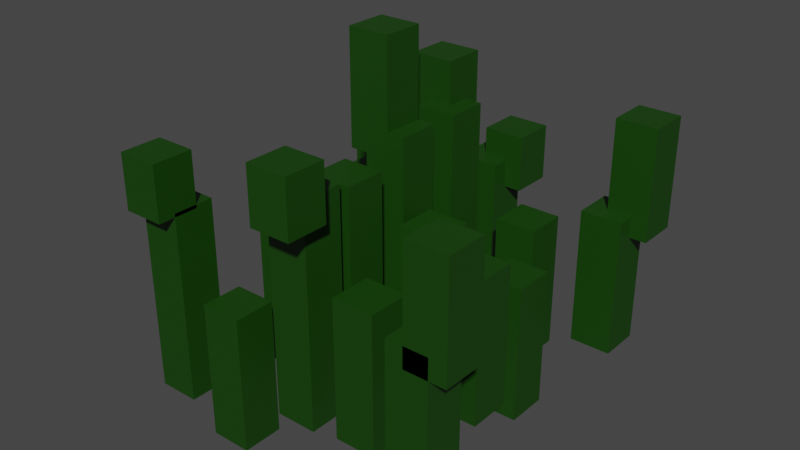 # Source: Herbe.blend  (saved by Blender 2.90.8; exported with 4.5.12 LTS)
import bpy
from mathutils import Matrix  # noqa: F401  (used for matrix-valued properties, if any)

bpy.ops.wm.read_factory_settings(use_empty=True)
scene = bpy.context.scene
scene.name = 'Scene'

# ---- collections
col_collection = bpy.data.collections.new('Collection'); scene.collection.children.link(col_collection)
col_grass = bpy.data.collections.new('Grass'); scene.collection.children.link(col_grass)

# ---- materials (node trees are filled in below, after node groups)
mat_grass = bpy.data.materials.new('Grass')
mat_grass.use_transparent_shadow = False

# ---- material node trees
mat_grass.use_nodes = True; mat_grass.node_tree.nodes.clear()
_N = mat_grass.node_tree.nodes; _L = mat_grass.node_tree.links
n0 = _N.new('ShaderNodeBsdfPrincipled'); n0.name = 'Principled BSDF'; n0.location = (10, 300)
n0.distribution = 'GGX'
n0.subsurface_method = 'BURLEY'
n0.inputs[0].default_value = (0.006995, 0.05448, 0.0006071, 1.0)
n0.inputs[3].default_value = 1.45
n0.inputs[27].default_value = (0.0, 0.0, 0.0, 1.0)
n0.inputs[28].default_value = 1.0
n1 = _N.new('ShaderNodeOutputMaterial'); n1.name = 'Material Output'; n1.location = (300, 300)
_L.new(n0.outputs[0], n1.inputs[0])
n1.is_active_output = True

# ---- world
world_world = bpy.data.worlds.new('World'); scene.world = world_world
world_world.use_nodes = True; world_world.node_tree.nodes.clear()
_N = world_world.node_tree.nodes; _L = world_world.node_tree.links
n0 = _N.new('ShaderNodeOutputWorld'); n0.name = 'World Output'; n0.location = (300, 300)
n1 = _N.new('ShaderNodeBackground'); n1.name = 'Background'; n1.location = (10, 300)
n1.inputs[0].default_value = (0.05088, 0.05088, 0.05088, 1.0)
_L.new(n1.outputs[0], n0.inputs[0])
n0.is_active_output = True
world_world.color = (0.05088, 0.05088, 0.05088)
world_world.use_sun_shadow = False
world_world.sun_shadow_jitter_overblur = 0.0

# ---- meshes
me_cube_001 = bpy.data.meshes.new('Cube.001')
me_cube_001.from_pydata([(-1.0, -1.0, -1.0), (-1.0, -1.0, 1.0), (-1.0, 1.0, -1.0), (-1.0, 1.0, 1.0), (1.0, -1.0, -1.0), (1.0, -1.0, 1.0), (1.0, 1.0, -1.0), (1.0, 1.0, 1.0)], [], [(0, 1, 3, 2), (2, 3, 7, 6), (6, 7, 5, 4), (4, 5, 1, 0), (2, 6, 4, 0), (7, 3, 1, 5)])
_uv = me_cube_001.uv_layers.new(name='UVMap')
_uv.uv.foreach_set('vector', [0.375, 0.0, 0.625, 0.0, 0.625, 0.25, 0.375, 0.25, 0.375, 0.25, 0.625, 0.25, 0.625, 0.5, 0.375, 0.5, 0.375, 0.5, 0.625, 0.5, 0.625, 0.75, 0.375, 0.75, 0.375, 0.75, 0.625, 0.75, 0.625, 1.0, 0.375, 1.0, 0.125, 0.5, 0.375, 0.5, 0.375, 0.75, 0.125, 0.75, 0.625, 0.5, 0.875, 0.5, 0.875, 0.75, 0.625, 0.75])
me_cube_001.materials.append(mat_grass)
me_cube_001.use_remesh_fix_poles = True
me_cube_001.use_remesh_preserve_attributes = False
me_cube_001.use_mirror_vertex_groups = False
me_cube_001.update()
me_cube_002 = bpy.data.meshes.new('Cube.002')
me_cube_002.from_pydata([(-1.0, -1.0, -1.0), (-1.0, -1.0, 1.0), (-1.0, 1.0, -1.0), (-1.0, 1.0, 1.0), (1.0, -1.0, -1.0), (1.0, -1.0, 1.0), (1.0, 1.0, -1.0), (1.0, 1.0, 1.0)], [], [(0, 1, 3, 2), (2, 3, 7, 6), (6, 7, 5, 4), (4, 5, 1, 0), (2, 6, 4, 0), (7, 3, 1, 5)])
_uv = me_cube_002.uv_layers.new(name='UVMap')
_uv.uv.foreach_set('vector', [0.375, 0.0, 0.625, 0.0, 0.625, 0.25, 0.375, 0.25, 0.375, 0.25, 0.625, 0.25, 0.625, 0.5, 0.375, 0.5, 0.375, 0.5, 0.625, 0.5, 0.625, 0.75, 0.375, 0.75, 0.375, 0.75, 0.625, 0.75, 0.625, 1.0, 0.375, 1.0, 0.125, 0.5, 0.375, 0.5, 0.375, 0.75, 0.125, 0.75, 0.625, 0.5, 0.875, 0.5, 0.875, 0.75, 0.625, 0.75])
me_cube_002.materials.append(mat_grass)
me_cube_002.use_remesh_fix_poles = True
me_cube_002.use_remesh_preserve_attributes = False
me_cube_002.use_mirror_vertex_groups = False
me_cube_002.update()
me_cube_003 = bpy.data.meshes.new('Cube.003')
me_cube_003.from_pydata([(-1.0, -1.0, -1.0), (-1.0, -1.0, 1.0), (-1.0, 1.0, -1.0), (-1.0, 1.0, 1.0), (1.0, -1.0, -1.0), (1.0, -1.0, 1.0), (1.0, 1.0, -1.0), (1.0, 1.0, 1.0)], [], [(0, 1, 3, 2), (2, 3, 7, 6), (6, 7, 5, 4), (4, 5, 1, 0), (2, 6, 4, 0), (7, 3, 1, 5)])
_uv = me_cube_003.uv_layers.new(name='UVMap')
_uv.uv.foreach_set('vector', [0.375, 0.0, 0.625, 0.0, 0.625, 0.25, 0.375, 0.25, 0.375, 0.25, 0.625, 0.25, 0.625, 0.5, 0.375, 0.5, 0.375, 0.5, 0.625, 0.5, 0.625, 0.75, 0.375, 0.75, 0.375, 0.75, 0.625, 0.75, 0.625, 1.0, 0.375, 1.0, 0.125, 0.5, 0.375, 0.5, 0.375, 0.75, 0.125, 0.75, 0.625, 0.5, 0.875, 0.5, 0.875, 0.75, 0.625, 0.75])
me_cube_003.materials.append(mat_grass)
me_cube_003.use_remesh_fix_poles = True
me_cube_003.use_remesh_preserve_attributes = False
me_cube_003.use_mirror_vertex_groups = False
me_cube_003.update()
me_cube_004 = bpy.data.meshes.new('Cube.004')
me_cube_004.from_pydata([(-1.0, -1.0, -1.0), (-1.0, -1.0, 1.0), (-1.0, 1.0, -1.0), (-1.0, 1.0, 1.0), (1.0, -1.0, -1.0), (1.0, -1.0, 1.0), (1.0, 1.0, -1.0), (1.0, 1.0, 1.0)], [], [(0, 1, 3, 2), (2, 3, 7, 6), (6, 7, 5, 4), (4, 5, 1, 0), (2, 6, 4, 0), (7, 3, 1, 5)])
_uv = me_cube_004.uv_layers.new(name='UVMap')
_uv.uv.foreach_set('vector', [0.375, 0.0, 0.625, 0.0, 0.625, 0.25, 0.375, 0.25, 0.375, 0.25, 0.625, 0.25, 0.625, 0.5, 0.375, 0.5, 0.375, 0.5, 0.625, 0.5, 0.625, 0.75, 0.375, 0.75, 0.375, 0.75, 0.625, 0.75, 0.625, 1.0, 0.375, 1.0, 0.125, 0.5, 0.375, 0.5, 0.375, 0.75, 0.125, 0.75, 0.625, 0.5, 0.875, 0.5, 0.875, 0.75, 0.625, 0.75])
me_cube_004.materials.append(mat_grass)
me_cube_004.use_remesh_fix_poles = True
me_cube_004.use_remesh_preserve_attributes = False
me_cube_004.use_mirror_vertex_groups = False
me_cube_004.update()
me_cube_005 = bpy.data.meshes.new('Cube.005')
me_cube_005.from_pydata([(-1.0, -1.0, -1.0), (-1.0, -1.0, 1.0), (-1.0, 1.0, -1.0), (-1.0, 1.0, 1.0), (1.0, -1.0, -1.0), (1.0, -1.0, 1.0), (1.0, 1.0, -1.0), (1.0, 1.0, 1.0)], [], [(0, 1, 3, 2), (2, 3, 7, 6), (6, 7, 5, 4), (4, 5, 1, 0), (2, 6, 4, 0), (7, 3, 1, 5)])
_uv = me_cube_005.uv_layers.new(name='UVMap')
_uv.uv.foreach_set('vector', [0.375, 0.0, 0.625, 0.0, 0.625, 0.25, 0.375, 0.25, 0.375, 0.25, 0.625, 0.25, 0.625, 0.5, 0.375, 0.5, 0.375, 0.5, 0.625, 0.5, 0.625, 0.75, 0.375, 0.75, 0.375, 0.75, 0.625, 0.75, 0.625, 1.0, 0.375, 1.0, 0.125, 0.5, 0.375, 0.5, 0.375, 0.75, 0.125, 0.75, 0.625, 0.5, 0.875, 0.5, 0.875, 0.75, 0.625, 0.75])
me_cube_005.materials.append(mat_grass)
me_cube_005.use_remesh_fix_poles = True
me_cube_005.use_remesh_preserve_attributes = False
me_cube_005.use_mirror_vertex_groups = False
me_cube_005.update()
me_cube_006 = bpy.data.meshes.new('Cube.006')
me_cube_006.from_pydata([(-1.0, -1.0, -1.0), (-1.0, -1.0, 1.0), (-1.0, 1.0, -1.0), (-1.0, 1.0, 1.0), (1.0, -1.0, -1.0), (1.0, -1.0, 1.0), (1.0, 1.0, -1.0), (1.0, 1.0, 1.0)], [], [(0, 1, 3, 2), (2, 3, 7, 6), (6, 7, 5, 4), (4, 5, 1, 0), (2, 6, 4, 0), (7, 3, 1, 5)])
_uv = me_cube_006.uv_layers.new(name='UVMap')
_uv.uv.foreach_set('vector', [0.375, 0.0, 0.625, 0.0, 0.625, 0.25, 0.375, 0.25, 0.375, 0.25, 0.625, 0.25, 0.625, 0.5, 0.375, 0.5, 0.375, 0.5, 0.625, 0.5, 0.625, 0.75, 0.375, 0.75, 0.375, 0.75, 0.625, 0.75, 0.625, 1.0, 0.375, 1.0, 0.125, 0.5, 0.375, 0.5, 0.375, 0.75, 0.125, 0.75, 0.625, 0.5, 0.875, 0.5, 0.875, 0.75, 0.625, 0.75])
me_cube_006.materials.append(mat_grass)
me_cube_006.use_remesh_fix_poles = True
me_cube_006.use_remesh_preserve_attributes = False
me_cube_006.use_mirror_vertex_groups = False
me_cube_006.update()
me_cube_007 = bpy.data.meshes.new('Cube.007')
me_cube_007.from_pydata([(-1.0, -1.0, -1.0), (-1.0, -1.0, 1.0), (-1.0, 1.0, -1.0), (-1.0, 1.0, 1.0), (1.0, -1.0, -1.0), (1.0, -1.0, 1.0), (1.0, 1.0, -1.0), (1.0, 1.0, 1.0)], [], [(0, 1, 3, 2), (2, 3, 7, 6), (6, 7, 5, 4), (4, 5, 1, 0), (2, 6, 4, 0), (7, 3, 1, 5)])
_uv = me_cube_007.uv_layers.new(name='UVMap')
_uv.uv.foreach_set('vector', [0.375, 0.0, 0.625, 0.0, 0.625, 0.25, 0.375, 0.25, 0.375, 0.25, 0.625, 0.25, 0.625, 0.5, 0.375, 0.5, 0.375, 0.5, 0.625, 0.5, 0.625, 0.75, 0.375, 0.75, 0.375, 0.75, 0.625, 0.75, 0.625, 1.0, 0.375, 1.0, 0.125, 0.5, 0.375, 0.5, 0.375, 0.75, 0.125, 0.75, 0.625, 0.5, 0.875, 0.5, 0.875, 0.75, 0.625, 0.75])
me_cube_007.materials.append(mat_grass)
me_cube_007.use_remesh_fix_poles = True
me_cube_007.use_remesh_preserve_attributes = False
me_cube_007.use_mirror_vertex_groups = False
me_cube_007.update()
me_cube_008 = bpy.data.meshes.new('Cube.008')
me_cube_008.from_pydata([(-1.0, -1.0, -1.0), (-1.0, -1.0, 1.0), (-1.0, 1.0, -1.0), (-1.0, 1.0, 1.0), (1.0, -1.0, -1.0), (1.0, -1.0, 1.0), (1.0, 1.0, -1.0), (1.0, 1.0, 1.0)], [], [(0, 1, 3, 2), (2, 3, 7, 6), (6, 7, 5, 4), (4, 5, 1, 0), (2, 6, 4, 0), (7, 3, 1, 5)])
_uv = me_cube_008.uv_layers.new(name='UVMap')
_uv.uv.foreach_set('vector', [0.375, 0.0, 0.625, 0.0, 0.625, 0.25, 0.375, 0.25, 0.375, 0.25, 0.625, 0.25, 0.625, 0.5, 0.375, 0.5, 0.375, 0.5, 0.625, 0.5, 0.625, 0.75, 0.375, 0.75, 0.375, 0.75, 0.625, 0.75, 0.625, 1.0, 0.375, 1.0, 0.125, 0.5, 0.375, 0.5, 0.375, 0.75, 0.125, 0.75, 0.625, 0.5, 0.875, 0.5, 0.875, 0.75, 0.625, 0.75])
me_cube_008.materials.append(mat_grass)
me_cube_008.use_remesh_fix_poles = True
me_cube_008.use_remesh_preserve_attributes = False
me_cube_008.use_mirror_vertex_groups = False
me_cube_008.update()
me_cube_009 = bpy.data.meshes.new('Cube.009')
me_cube_009.from_pydata([(-1.0, -1.0, -1.0), (-1.0, -1.0, 1.0), (-1.0, 1.0, -1.0), (-1.0, 1.0, 1.0), (1.0, -1.0, -1.0), (1.0, -1.0, 1.0), (1.0, 1.0, -1.0), (1.0, 1.0, 1.0)], [], [(0, 1, 3, 2), (2, 3, 7, 6), (6, 7, 5, 4), (4, 5, 1, 0), (2, 6, 4, 0), (7, 3, 1, 5)])
_uv = me_cube_009.uv_layers.new(name='UVMap')
_uv.uv.foreach_set('vector', [0.375, 0.0, 0.625, 0.0, 0.625, 0.25, 0.375, 0.25, 0.375, 0.25, 0.625, 0.25, 0.625, 0.5, 0.375, 0.5, 0.375, 0.5, 0.625, 0.5, 0.625, 0.75, 0.375, 0.75, 0.375, 0.75, 0.625, 0.75, 0.625, 1.0, 0.375, 1.0, 0.125, 0.5, 0.375, 0.5, 0.375, 0.75, 0.125, 0.75, 0.625, 0.5, 0.875, 0.5, 0.875, 0.75, 0.625, 0.75])
me_cube_009.materials.append(mat_grass)
me_cube_009.use_remesh_fix_poles = True
me_cube_009.use_remesh_preserve_attributes = False
me_cube_009.use_mirror_vertex_groups = False
me_cube_009.update()
me_cube_010 = bpy.data.meshes.new('Cube.010')
me_cube_010.from_pydata([(-1.0, -1.0, -1.0), (-1.0, -1.0, 1.0), (-1.0, 1.0, -1.0), (-1.0, 1.0, 1.0), (1.0, -1.0, -1.0), (1.0, -1.0, 1.0), (1.0, 1.0, -1.0), (1.0, 1.0, 1.0)], [], [(0, 1, 3, 2), (2, 3, 7, 6), (6, 7, 5, 4), (4, 5, 1, 0), (2, 6, 4, 0), (7, 3, 1, 5)])
_uv = me_cube_010.uv_layers.new(name='UVMap')
_uv.uv.foreach_set('vector', [0.375, 0.0, 0.625, 0.0, 0.625, 0.25, 0.375, 0.25, 0.375, 0.25, 0.625, 0.25, 0.625, 0.5, 0.375, 0.5, 0.375, 0.5, 0.625, 0.5, 0.625, 0.75, 0.375, 0.75, 0.375, 0.75, 0.625, 0.75, 0.625, 1.0, 0.375, 1.0, 0.125, 0.5, 0.375, 0.5, 0.375, 0.75, 0.125, 0.75, 0.625, 0.5, 0.875, 0.5, 0.875, 0.75, 0.625, 0.75])
me_cube_010.materials.append(mat_grass)
me_cube_010.use_remesh_fix_poles = True
me_cube_010.use_remesh_preserve_attributes = False
me_cube_010.use_mirror_vertex_groups = False
me_cube_010.update()
me_cube_011 = bpy.data.meshes.new('Cube.011')
me_cube_011.from_pydata([(-1.0, -1.0, -1.0), (-1.0, -1.0, 1.0), (-1.0, 1.0, -1.0), (-1.0, 1.0, 1.0), (1.0, -1.0, -1.0), (1.0, -1.0, 1.0), (1.0, 1.0, -1.0), (1.0, 1.0, 1.0)], [], [(0, 1, 3, 2), (2, 3, 7, 6), (6, 7, 5, 4), (4, 5, 1, 0), (2, 6, 4, 0), (7, 3, 1, 5)])
_uv = me_cube_011.uv_layers.new(name='UVMap')
_uv.uv.foreach_set('vector', [0.375, 0.0, 0.625, 0.0, 0.625, 0.25, 0.375, 0.25, 0.375, 0.25, 0.625, 0.25, 0.625, 0.5, 0.375, 0.5, 0.375, 0.5, 0.625, 0.5, 0.625, 0.75, 0.375, 0.75, 0.375, 0.75, 0.625, 0.75, 0.625, 1.0, 0.375, 1.0, 0.125, 0.5, 0.375, 0.5, 0.375, 0.75, 0.125, 0.75, 0.625, 0.5, 0.875, 0.5, 0.875, 0.75, 0.625, 0.75])
me_cube_011.materials.append(mat_grass)
me_cube_011.use_remesh_fix_poles = True
me_cube_011.use_remesh_preserve_attributes = False
me_cube_011.use_mirror_vertex_groups = False
me_cube_011.update()
me_cube_012 = bpy.data.meshes.new('Cube.012')
me_cube_012.from_pydata([(-1.0, -1.0, -1.0), (-1.0, -1.0, 1.0), (-1.0, 1.0, -1.0), (-1.0, 1.0, 1.0), (1.0, -1.0, -1.0), (1.0, -1.0, 1.0), (1.0, 1.0, -1.0), (1.0, 1.0, 1.0)], [], [(0, 1, 3, 2), (2, 3, 7, 6), (6, 7, 5, 4), (4, 5, 1, 0), (2, 6, 4, 0), (7, 3, 1, 5)])
_uv = me_cube_012.uv_layers.new(name='UVMap')
_uv.uv.foreach_set('vector', [0.375, 0.0, 0.625, 0.0, 0.625, 0.25, 0.375, 0.25, 0.375, 0.25, 0.625, 0.25, 0.625, 0.5, 0.375, 0.5, 0.375, 0.5, 0.625, 0.5, 0.625, 0.75, 0.375, 0.75, 0.375, 0.75, 0.625, 0.75, 0.625, 1.0, 0.375, 1.0, 0.125, 0.5, 0.375, 0.5, 0.375, 0.75, 0.125, 0.75, 0.625, 0.5, 0.875, 0.5, 0.875, 0.75, 0.625, 0.75])
me_cube_012.materials.append(mat_grass)
me_cube_012.use_remesh_fix_poles = True
me_cube_012.use_remesh_preserve_attributes = False
me_cube_012.use_mirror_vertex_groups = False
me_cube_012.update()
me_cube_013 = bpy.data.meshes.new('Cube.013')
me_cube_013.from_pydata([(-1.0, -1.0, -1.0), (-1.0, -1.0, 1.0), (-1.0, 1.0, -1.0), (-1.0, 1.0, 1.0), (1.0, -1.0, -1.0), (1.0, -1.0, 1.0), (1.0, 1.0, -1.0), (1.0, 1.0, 1.0)], [], [(0, 1, 3, 2), (2, 3, 7, 6), (6, 7, 5, 4), (4, 5, 1, 0), (2, 6, 4, 0), (7, 3, 1, 5)])
_uv = me_cube_013.uv_layers.new(name='UVMap')
_uv.uv.foreach_set('vector', [0.375, 0.0, 0.625, 0.0, 0.625, 0.25, 0.375, 0.25, 0.375, 0.25, 0.625, 0.25, 0.625, 0.5, 0.375, 0.5, 0.375, 0.5, 0.625, 0.5, 0.625, 0.75, 0.375, 0.75, 0.375, 0.75, 0.625, 0.75, 0.625, 1.0, 0.375, 1.0, 0.125, 0.5, 0.375, 0.5, 0.375, 0.75, 0.125, 0.75, 0.625, 0.5, 0.875, 0.5, 0.875, 0.75, 0.625, 0.75])
me_cube_013.materials.append(mat_grass)
me_cube_013.use_remesh_fix_poles = True
me_cube_013.use_remesh_preserve_attributes = False
me_cube_013.use_mirror_vertex_groups = False
me_cube_013.update()
me_cube_014 = bpy.data.meshes.new('Cube.014')
me_cube_014.from_pydata([(-1.0, -1.0, -1.0), (-1.0, -1.0, 1.0), (-1.0, 1.0, -1.0), (-1.0, 1.0, 1.0), (1.0, -1.0, -1.0), (1.0, -1.0, 1.0), (1.0, 1.0, -1.0), (1.0, 1.0, 1.0)], [], [(0, 1, 3, 2), (2, 3, 7, 6), (6, 7, 5, 4), (4, 5, 1, 0), (2, 6, 4, 0), (7, 3, 1, 5)])
_uv = me_cube_014.uv_layers.new(name='UVMap')
_uv.uv.foreach_set('vector', [0.375, 0.0, 0.625, 0.0, 0.625, 0.25, 0.375, 0.25, 0.375, 0.25, 0.625, 0.25, 0.625, 0.5, 0.375, 0.5, 0.375, 0.5, 0.625, 0.5, 0.625, 0.75, 0.375, 0.75, 0.375, 0.75, 0.625, 0.75, 0.625, 1.0, 0.375, 1.0, 0.125, 0.5, 0.375, 0.5, 0.375, 0.75, 0.125, 0.75, 0.625, 0.5, 0.875, 0.5, 0.875, 0.75, 0.625, 0.75])
me_cube_014.materials.append(mat_grass)
me_cube_014.use_remesh_fix_poles = True
me_cube_014.use_remesh_preserve_attributes = False
me_cube_014.use_mirror_vertex_groups = False
me_cube_014.update()
me_cube_015 = bpy.data.meshes.new('Cube.015')
me_cube_015.from_pydata([(-1.0, -1.0, -1.0), (-1.0, -1.0, 1.0), (-1.0, 1.0, -1.0), (-1.0, 1.0, 1.0), (1.0, -1.0, -1.0), (1.0, -1.0, 1.0), (1.0, 1.0, -1.0), (1.0, 1.0, 1.0)], [], [(0, 1, 3, 2), (2, 3, 7, 6), (6, 7, 5, 4), (4, 5, 1, 0), (2, 6, 4, 0), (7, 3, 1, 5)])
_uv = me_cube_015.uv_layers.new(name='UVMap')
_uv.uv.foreach_set('vector', [0.375, 0.0, 0.625, 0.0, 0.625, 0.25, 0.375, 0.25, 0.375, 0.25, 0.625, 0.25, 0.625, 0.5, 0.375, 0.5, 0.375, 0.5, 0.625, 0.5, 0.625, 0.75, 0.375, 0.75, 0.375, 0.75, 0.625, 0.75, 0.625, 1.0, 0.375, 1.0, 0.125, 0.5, 0.375, 0.5, 0.375, 0.75, 0.125, 0.75, 0.625, 0.5, 0.875, 0.5, 0.875, 0.75, 0.625, 0.75])
me_cube_015.materials.append(mat_grass)
me_cube_015.use_remesh_fix_poles = True
me_cube_015.use_remesh_preserve_attributes = False
me_cube_015.use_mirror_vertex_groups = False
me_cube_015.update()
me_cube_016 = bpy.data.meshes.new('Cube.016')
me_cube_016.from_pydata([(-1.0, -1.0, -1.0), (-1.0, -1.0, 1.0), (-1.0, 1.0, -1.0), (-1.0, 1.0, 1.0), (1.0, -1.0, -1.0), (1.0, -1.0, 1.0), (1.0, 1.0, -1.0), (1.0, 1.0, 1.0)], [], [(0, 1, 3, 2), (2, 3, 7, 6), (6, 7, 5, 4), (4, 5, 1, 0), (2, 6, 4, 0), (7, 3, 1, 5)])
_uv = me_cube_016.uv_layers.new(name='UVMap')
_uv.uv.foreach_set('vector', [0.375, 0.0, 0.625, 0.0, 0.625, 0.25, 0.375, 0.25, 0.375, 0.25, 0.625, 0.25, 0.625, 0.5, 0.375, 0.5, 0.375, 0.5, 0.625, 0.5, 0.625, 0.75, 0.375, 0.75, 0.375, 0.75, 0.625, 0.75, 0.625, 1.0, 0.375, 1.0, 0.125, 0.5, 0.375, 0.5, 0.375, 0.75, 0.125, 0.75, 0.625, 0.5, 0.875, 0.5, 0.875, 0.75, 0.625, 0.75])
me_cube_016.materials.append(mat_grass)
me_cube_016.use_remesh_fix_poles = True
me_cube_016.use_remesh_preserve_attributes = False
me_cube_016.use_mirror_vertex_groups = False
me_cube_016.update()
me_cube_017 = bpy.data.meshes.new('Cube.017')
me_cube_017.from_pydata([(-1.0, -1.0, -1.0), (-1.0, -1.0, 1.0), (-1.0, 1.0, -1.0), (-1.0, 1.0, 1.0), (1.0, -1.0, -1.0), (1.0, -1.0, 1.0), (1.0, 1.0, -1.0), (1.0, 1.0, 1.0)], [], [(0, 1, 3, 2), (2, 3, 7, 6), (6, 7, 5, 4), (4, 5, 1, 0), (2, 6, 4, 0), (7, 3, 1, 5)])
_uv = me_cube_017.uv_layers.new(name='UVMap')
_uv.uv.foreach_set('vector', [0.375, 0.0, 0.625, 0.0, 0.625, 0.25, 0.375, 0.25, 0.375, 0.25, 0.625, 0.25, 0.625, 0.5, 0.375, 0.5, 0.375, 0.5, 0.625, 0.5, 0.625, 0.75, 0.375, 0.75, 0.375, 0.75, 0.625, 0.75, 0.625, 1.0, 0.375, 1.0, 0.125, 0.5, 0.375, 0.5, 0.375, 0.75, 0.125, 0.75, 0.625, 0.5, 0.875, 0.5, 0.875, 0.75, 0.625, 0.75])
me_cube_017.materials.append(mat_grass)
me_cube_017.use_remesh_fix_poles = True
me_cube_017.use_remesh_preserve_attributes = False
me_cube_017.use_mirror_vertex_groups = False
me_cube_017.update()
me_cube_018 = bpy.data.meshes.new('Cube.018')
me_cube_018.from_pydata([(-1.0, -1.0, -1.0), (-1.0, -1.0, 1.0), (-1.0, 1.0, -1.0), (-1.0, 1.0, 1.0), (1.0, -1.0, -1.0), (1.0, -1.0, 1.0), (1.0, 1.0, -1.0), (1.0, 1.0, 1.0)], [], [(0, 1, 3, 2), (2, 3, 7, 6), (6, 7, 5, 4), (4, 5, 1, 0), (2, 6, 4, 0), (7, 3, 1, 5)])
_uv = me_cube_018.uv_layers.new(name='UVMap')
_uv.uv.foreach_set('vector', [0.375, 0.0, 0.625, 0.0, 0.625, 0.25, 0.375, 0.25, 0.375, 0.25, 0.625, 0.25, 0.625, 0.5, 0.375, 0.5, 0.375, 0.5, 0.625, 0.5, 0.625, 0.75, 0.375, 0.75, 0.375, 0.75, 0.625, 0.75, 0.625, 1.0, 0.375, 1.0, 0.125, 0.5, 0.375, 0.5, 0.375, 0.75, 0.125, 0.75, 0.625, 0.5, 0.875, 0.5, 0.875, 0.75, 0.625, 0.75])
me_cube_018.materials.append(mat_grass)
me_cube_018.use_remesh_fix_poles = True
me_cube_018.use_remesh_preserve_attributes = False
me_cube_018.use_mirror_vertex_groups = False
me_cube_018.update()
me_cube_019 = bpy.data.meshes.new('Cube.019')
me_cube_019.from_pydata([(-1.0, -1.0, -1.0), (-1.0, -1.0, 1.0), (-1.0, 1.0, -1.0), (-1.0, 1.0, 1.0), (1.0, -1.0, -1.0), (1.0, -1.0, 1.0), (1.0, 1.0, -1.0), (1.0, 1.0, 1.0)], [], [(0, 1, 3, 2), (2, 3, 7, 6), (6, 7, 5, 4), (4, 5, 1, 0), (2, 6, 4, 0), (7, 3, 1, 5)])
_uv = me_cube_019.uv_layers.new(name='UVMap')
_uv.uv.foreach_set('vector', [0.375, 0.0, 0.625, 0.0, 0.625, 0.25, 0.375, 0.25, 0.375, 0.25, 0.625, 0.25, 0.625, 0.5, 0.375, 0.5, 0.375, 0.5, 0.625, 0.5, 0.625, 0.75, 0.375, 0.75, 0.375, 0.75, 0.625, 0.75, 0.625, 1.0, 0.375, 1.0, 0.125, 0.5, 0.375, 0.5, 0.375, 0.75, 0.125, 0.75, 0.625, 0.5, 0.875, 0.5, 0.875, 0.75, 0.625, 0.75])
me_cube_019.materials.append(mat_grass)
me_cube_019.use_remesh_fix_poles = True
me_cube_019.use_remesh_preserve_attributes = False
me_cube_019.use_mirror_vertex_groups = False
me_cube_019.update()
me_cube_020 = bpy.data.meshes.new('Cube.020')
me_cube_020.from_pydata([(-1.0, -1.0, -1.0), (-1.0, -1.0, 1.0), (-1.0, 1.0, -1.0), (-1.0, 1.0, 1.0), (1.0, -1.0, -1.0), (1.0, -1.0, 1.0), (1.0, 1.0, -1.0), (1.0, 1.0, 1.0)], [], [(0, 1, 3, 2), (2, 3, 7, 6), (6, 7, 5, 4), (4, 5, 1, 0), (2, 6, 4, 0), (7, 3, 1, 5)])
_uv = me_cube_020.uv_layers.new(name='UVMap')
_uv.uv.foreach_set('vector', [0.375, 0.0, 0.625, 0.0, 0.625, 0.25, 0.375, 0.25, 0.375, 0.25, 0.625, 0.25, 0.625, 0.5, 0.375, 0.5, 0.375, 0.5, 0.625, 0.5, 0.625, 0.75, 0.375, 0.75, 0.375, 0.75, 0.625, 0.75, 0.625, 1.0, 0.375, 1.0, 0.125, 0.5, 0.375, 0.5, 0.375, 0.75, 0.125, 0.75, 0.625, 0.5, 0.875, 0.5, 0.875, 0.75, 0.625, 0.75])
me_cube_020.materials.append(mat_grass)
me_cube_020.use_remesh_fix_poles = True
me_cube_020.use_remesh_preserve_attributes = False
me_cube_020.use_mirror_vertex_groups = False
me_cube_020.update()
me_cube_021 = bpy.data.meshes.new('Cube.021')
me_cube_021.from_pydata([(-1.0, -1.0, -1.0), (-1.0, -1.0, 1.0), (-1.0, 1.0, -1.0), (-1.0, 1.0, 1.0), (1.0, -1.0, -1.0), (1.0, -1.0, 1.0), (1.0, 1.0, -1.0), (1.0, 1.0, 1.0)], [], [(0, 1, 3, 2), (2, 3, 7, 6), (6, 7, 5, 4), (4, 5, 1, 0), (2, 6, 4, 0), (7, 3, 1, 5)])
_uv = me_cube_021.uv_layers.new(name='UVMap')
_uv.uv.foreach_set('vector', [0.375, 0.0, 0.625, 0.0, 0.625, 0.25, 0.375, 0.25, 0.375, 0.25, 0.625, 0.25, 0.625, 0.5, 0.375, 0.5, 0.375, 0.5, 0.625, 0.5, 0.625, 0.75, 0.375, 0.75, 0.375, 0.75, 0.625, 0.75, 0.625, 1.0, 0.375, 1.0, 0.125, 0.5, 0.375, 0.5, 0.375, 0.75, 0.125, 0.75, 0.625, 0.5, 0.875, 0.5, 0.875, 0.75, 0.625, 0.75])
me_cube_021.materials.append(mat_grass)
me_cube_021.use_remesh_fix_poles = True
me_cube_021.use_remesh_preserve_attributes = False
me_cube_021.use_mirror_vertex_groups = False
me_cube_021.update()
me_cube_022 = bpy.data.meshes.new('Cube.022')
me_cube_022.from_pydata([(-1.0, -1.0, -1.0), (-1.0, -1.0, 1.0), (-1.0, 1.0, -1.0), (-1.0, 1.0, 1.0), (1.0, -1.0, -1.0), (1.0, -1.0, 1.0), (1.0, 1.0, -1.0), (1.0, 1.0, 1.0)], [], [(0, 1, 3, 2), (2, 3, 7, 6), (6, 7, 5, 4), (4, 5, 1, 0), (2, 6, 4, 0), (7, 3, 1, 5)])
_uv = me_cube_022.uv_layers.new(name='UVMap')
_uv.uv.foreach_set('vector', [0.375, 0.0, 0.625, 0.0, 0.625, 0.25, 0.375, 0.25, 0.375, 0.25, 0.625, 0.25, 0.625, 0.5, 0.375, 0.5, 0.375, 0.5, 0.625, 0.5, 0.625, 0.75, 0.375, 0.75, 0.375, 0.75, 0.625, 0.75, 0.625, 1.0, 0.375, 1.0, 0.125, 0.5, 0.375, 0.5, 0.375, 0.75, 0.125, 0.75, 0.625, 0.5, 0.875, 0.5, 0.875, 0.75, 0.625, 0.75])
me_cube_022.materials.append(mat_grass)
me_cube_022.use_remesh_fix_poles = True
me_cube_022.use_remesh_preserve_attributes = False
me_cube_022.use_mirror_vertex_groups = False
me_cube_022.update()
me_cube_023 = bpy.data.meshes.new('Cube.023')
me_cube_023.from_pydata([(-1.0, -1.0, -1.0), (-1.0, -1.0, 1.0), (-1.0, 1.0, -1.0), (-1.0, 1.0, 1.0), (1.0, -1.0, -1.0), (1.0, -1.0, 1.0), (1.0, 1.0, -1.0), (1.0, 1.0, 1.0)], [], [(0, 1, 3, 2), (2, 3, 7, 6), (6, 7, 5, 4), (4, 5, 1, 0), (2, 6, 4, 0), (7, 3, 1, 5)])
_uv = me_cube_023.uv_layers.new(name='UVMap')
_uv.uv.foreach_set('vector', [0.375, 0.0, 0.625, 0.0, 0.625, 0.25, 0.375, 0.25, 0.375, 0.25, 0.625, 0.25, 0.625, 0.5, 0.375, 0.5, 0.375, 0.5, 0.625, 0.5, 0.625, 0.75, 0.375, 0.75, 0.375, 0.75, 0.625, 0.75, 0.625, 1.0, 0.375, 1.0, 0.125, 0.5, 0.375, 0.5, 0.375, 0.75, 0.125, 0.75, 0.625, 0.5, 0.875, 0.5, 0.875, 0.75, 0.625, 0.75])
me_cube_023.materials.append(mat_grass)
me_cube_023.use_remesh_fix_poles = True
me_cube_023.use_remesh_preserve_attributes = False
me_cube_023.use_mirror_vertex_groups = False
me_cube_023.update()
me_cube_024 = bpy.data.meshes.new('Cube.024')
me_cube_024.from_pydata([(-1.0, -1.0, -1.0), (-1.0, -1.0, 1.0), (-1.0, 1.0, -1.0), (-1.0, 1.0, 1.0), (1.0, -1.0, -1.0), (1.0, -1.0, 1.0), (1.0, 1.0, -1.0), (1.0, 1.0, 1.0)], [], [(0, 1, 3, 2), (2, 3, 7, 6), (6, 7, 5, 4), (4, 5, 1, 0), (2, 6, 4, 0), (7, 3, 1, 5)])
_uv = me_cube_024.uv_layers.new(name='UVMap')
_uv.uv.foreach_set('vector', [0.375, 0.0, 0.625, 0.0, 0.625, 0.25, 0.375, 0.25, 0.375, 0.25, 0.625, 0.25, 0.625, 0.5, 0.375, 0.5, 0.375, 0.5, 0.625, 0.5, 0.625, 0.75, 0.375, 0.75, 0.375, 0.75, 0.625, 0.75, 0.625, 1.0, 0.375, 1.0, 0.125, 0.5, 0.375, 0.5, 0.375, 0.75, 0.125, 0.75, 0.625, 0.5, 0.875, 0.5, 0.875, 0.75, 0.625, 0.75])
me_cube_024.materials.append(mat_grass)
me_cube_024.use_remesh_fix_poles = True
me_cube_024.use_remesh_preserve_attributes = False
me_cube_024.use_mirror_vertex_groups = False
me_cube_024.update()
me_cube_025 = bpy.data.meshes.new('Cube.025')
me_cube_025.from_pydata([(-1.0, -1.0, -1.0), (-1.0, -1.0, 1.0), (-1.0, 1.0, -1.0), (-1.0, 1.0, 1.0), (1.0, -1.0, -1.0), (1.0, -1.0, 1.0), (1.0, 1.0, -1.0), (1.0, 1.0, 1.0)], [], [(0, 1, 3, 2), (2, 3, 7, 6), (6, 7, 5, 4), (4, 5, 1, 0), (2, 6, 4, 0), (7, 3, 1, 5)])
_uv = me_cube_025.uv_layers.new(name='UVMap')
_uv.uv.foreach_set('vector', [0.375, 0.0, 0.625, 0.0, 0.625, 0.25, 0.375, 0.25, 0.375, 0.25, 0.625, 0.25, 0.625, 0.5, 0.375, 0.5, 0.375, 0.5, 0.625, 0.5, 0.625, 0.75, 0.375, 0.75, 0.375, 0.75, 0.625, 0.75, 0.625, 1.0, 0.375, 1.0, 0.125, 0.5, 0.375, 0.5, 0.375, 0.75, 0.125, 0.75, 0.625, 0.5, 0.875, 0.5, 0.875, 0.75, 0.625, 0.75])
me_cube_025.materials.append(mat_grass)
me_cube_025.use_remesh_fix_poles = True
me_cube_025.use_remesh_preserve_attributes = False
me_cube_025.use_mirror_vertex_groups = False
me_cube_025.update()
me_cube_026 = bpy.data.meshes.new('Cube.026')
me_cube_026.from_pydata([(-1.0, -1.0, -1.0), (-1.0, -1.0, 1.0), (-1.0, 1.0, -1.0), (-1.0, 1.0, 1.0), (1.0, -1.0, -1.0), (1.0, -1.0, 1.0), (1.0, 1.0, -1.0), (1.0, 1.0, 1.0)], [], [(0, 1, 3, 2), (2, 3, 7, 6), (6, 7, 5, 4), (4, 5, 1, 0), (2, 6, 4, 0), (7, 3, 1, 5)])
_uv = me_cube_026.uv_layers.new(name='UVMap')
_uv.uv.foreach_set('vector', [0.375, 0.0, 0.625, 0.0, 0.625, 0.25, 0.375, 0.25, 0.375, 0.25, 0.625, 0.25, 0.625, 0.5, 0.375, 0.5, 0.375, 0.5, 0.625, 0.5, 0.625, 0.75, 0.375, 0.75, 0.375, 0.75, 0.625, 0.75, 0.625, 1.0, 0.375, 1.0, 0.125, 0.5, 0.375, 0.5, 0.375, 0.75, 0.125, 0.75, 0.625, 0.5, 0.875, 0.5, 0.875, 0.75, 0.625, 0.75])
me_cube_026.materials.append(mat_grass)
me_cube_026.use_remesh_fix_poles = True
me_cube_026.use_remesh_preserve_attributes = False
me_cube_026.use_mirror_vertex_groups = False
me_cube_026.update()

# ---- objects
ob_cube_001 = bpy.data.objects.new('Cube.001', me_cube_001)
ob_cube_002 = bpy.data.objects.new('Cube.002', me_cube_002)
ob_cube_003 = bpy.data.objects.new('Cube.003', me_cube_003)
ob_cube_004 = bpy.data.objects.new('Cube.004', me_cube_004)
ob_cube_005 = bpy.data.objects.new('Cube.005', me_cube_005)
ob_cube_006 = bpy.data.objects.new('Cube.006', me_cube_006)
ob_cube_007 = bpy.data.objects.new('Cube.007', me_cube_007)
ob_cube_008 = bpy.data.objects.new('Cube.008', me_cube_008)
ob_cube_009 = bpy.data.objects.new('Cube.009', me_cube_009)
ob_cube_010 = bpy.data.objects.new('Cube.010', me_cube_010)
ob_cube_011 = bpy.data.objects.new('Cube.011', me_cube_011)
ob_cube_012 = bpy.data.objects.new('Cube.012', me_cube_012)
ob_cube_013 = bpy.data.objects.new('Cube.013', me_cube_013)
ob_cube_014 = bpy.data.objects.new('Cube.014', me_cube_014)
ob_cube_015 = bpy.data.objects.new('Cube.015', me_cube_015)
ob_cube_016 = bpy.data.objects.new('Cube.016', me_cube_016)
ob_cube_017 = bpy.data.objects.new('Cube.017', me_cube_017)
ob_cube_018 = bpy.data.objects.new('Cube.018', me_cube_018)
ob_cube_019 = bpy.data.objects.new('Cube.019', me_cube_019)
ob_cube_020 = bpy.data.objects.new('Cube.020', me_cube_020)
ob_cube_021 = bpy.data.objects.new('Cube.021', me_cube_021)
ob_cube_022 = bpy.data.objects.new('Cube.022', me_cube_022)
ob_cube_023 = bpy.data.objects.new('Cube.023', me_cube_023)
ob_cube_024 = bpy.data.objects.new('Cube.024', me_cube_024)
ob_cube_025 = bpy.data.objects.new('Cube.025', me_cube_025)
ob_cube_026 = bpy.data.objects.new('Cube.026', me_cube_026)

# ---- transforms, parenting, visibility, modifiers, constraints
ob_cube_001.parent = ob_cube_023
ob_cube_001.matrix_parent_inverse = Matrix(((8.333, -0.0, 0.0, -0.0), (-0.0, 8.333, -0.0, -1.242e-07), (0.0, -0.0, 1.389, -0.6944), (-0.0, 0.0, -0.0, 1.0)))
ob_cube_001.location = (0.0, -0.7, 0.5)
ob_cube_001.scale = (0.12, 0.12, 0.64)
ob_cube_001.lineart.crease_threshold = 0.0
ob_cube_002.parent = ob_cube_023
ob_cube_002.matrix_parent_inverse = Matrix(((8.333, -0.0, 0.0, -0.0), (-0.0, 8.333, -0.0, -1.242e-07), (0.0, -0.0, 1.389, -0.6944), (-0.0, 0.0, -0.0, 1.0)))
ob_cube_002.location = (0.0, -0.4, 0.5)
ob_cube_002.scale = (0.12, 0.12, 0.6)
ob_cube_002.lineart.crease_threshold = 0.0
ob_cube_003.parent = ob_cube_023
ob_cube_003.matrix_parent_inverse = Matrix(((8.333, -0.0, 0.0, -0.0), (-0.0, 8.333, -0.0, -1.242e-07), (0.0, -0.0, 1.389, -0.6944), (-0.0, 0.0, -0.0, 1.0)))
ob_cube_003.location = (0.0, 0.4, 0.6)
ob_cube_003.scale = (0.12, 0.12, 0.616)
ob_cube_003.lineart.crease_threshold = 0.0
ob_cube_004.parent = ob_cube_023
ob_cube_004.matrix_parent_inverse = Matrix(((8.333, -0.0, 0.0, -0.0), (-0.0, 8.333, -0.0, -1.242e-07), (0.0, -0.0, 1.389, -0.6944), (-0.0, 0.0, -0.0, 1.0)))
ob_cube_004.location = (0.0, 0.8, 0.4)
ob_cube_004.scale = (0.12, 0.12, 0.4)
ob_cube_004.lineart.crease_threshold = 0.0
ob_cube_005.parent = ob_cube_023
ob_cube_005.matrix_parent_inverse = Matrix(((8.333, -0.0, 0.0, -0.0), (-0.0, 8.333, -0.0, -1.242e-07), (0.0, -0.0, 1.389, -0.6944), (-0.0, 0.0, -0.0, 1.0)))
ob_cube_005.location = (0.4, 0.6, 0.2)
ob_cube_005.scale = (0.12, 0.12, 0.4)
ob_cube_005.lineart.crease_threshold = 0.0
ob_cube_006.parent = ob_cube_023
ob_cube_006.matrix_parent_inverse = Matrix(((8.333, -0.0, 0.0, -0.0), (-0.0, 8.333, -0.0, -1.242e-07), (0.0, -0.0, 1.389, -0.6944), (-0.0, 0.0, -0.0, 1.0)))
ob_cube_006.location = (-0.4, 0.3, 0.4)
ob_cube_006.scale = (0.12, 0.12, 0.4)
ob_cube_006.lineart.crease_threshold = 0.0
ob_cube_007.parent = ob_cube_023
ob_cube_007.matrix_parent_inverse = Matrix(((8.333, -0.0, 0.0, -0.0), (-0.0, 8.333, -0.0, -1.242e-07), (0.0, -0.0, 1.389, -0.6944), (-0.0, 0.0, -0.0, 1.0)))
ob_cube_007.location = (0.3, -0.1, 0.4)
ob_cube_007.scale = (0.12, 0.12, 0.4)
ob_cube_007.lineart.crease_threshold = 0.0
ob_cube_008.parent = ob_cube_023
ob_cube_008.matrix_parent_inverse = Matrix(((8.333, -0.0, 0.0, -0.0), (-0.0, 8.333, -0.0, -1.242e-07), (0.0, -0.0, 1.389, -0.6944), (-0.0, 0.0, -0.0, 1.0)))
ob_cube_008.location = (-0.5, -0.3, 0.2)
ob_cube_008.scale = (0.12, 0.12, 0.4)
ob_cube_008.lineart.crease_threshold = 0.0
ob_cube_009.parent = ob_cube_023
ob_cube_009.matrix_parent_inverse = Matrix(((8.333, -0.0, 0.0, -0.0), (-0.0, 8.333, -0.0, -1.242e-07), (0.0, -0.0, 1.389, -0.6944), (-0.0, 0.0, -0.0, 1.0)))
ob_cube_009.location = (0.4, -0.7, 0.3)
ob_cube_009.scale = (0.12, 0.12, 0.4)
ob_cube_009.lineart.crease_threshold = 0.0
ob_cube_010.parent = ob_cube_023
ob_cube_010.matrix_parent_inverse = Matrix(((8.333, -0.0, 0.0, -0.0), (-0.0, 8.333, -0.0, -1.242e-07), (0.0, -0.0, 1.389, -0.6944), (-0.0, 0.0, -0.0, 1.0)))
ob_cube_010.location = (-0.8, -0.8, 0.3)
ob_cube_010.scale = (0.12, 0.12, 0.56)
ob_cube_010.lineart.crease_threshold = 0.0
ob_cube_011.parent = ob_cube_023
ob_cube_011.matrix_parent_inverse = Matrix(((8.333, -0.0, 0.0, -0.0), (-0.0, 8.333, -0.0, -1.242e-07), (0.0, -0.0, 1.389, -0.6944), (-0.0, 0.0, -0.0, 1.0)))
ob_cube_011.location = (-0.7, 0.7, 0.3)
ob_cube_011.scale = (0.12, 0.12, 0.4)
ob_cube_011.lineart.crease_threshold = 0.0
ob_cube_012.parent = ob_cube_023
ob_cube_012.matrix_parent_inverse = Matrix(((8.333, -0.0, 0.0, -0.0), (-0.0, 8.333, -0.0, -1.242e-07), (0.0, -0.0, 1.389, -0.6944), (-0.0, 0.0, -0.0, 1.0)))
ob_cube_012.location = (0.8, 0.8, 0.3)
ob_cube_012.scale = (0.12, 0.12, 0.4)
ob_cube_012.lineart.crease_threshold = 0.0
ob_cube_013.parent = ob_cube_023
ob_cube_013.matrix_parent_inverse = Matrix(((8.333, -0.0, 0.0, -0.0), (-0.0, 8.333, -0.0, -1.242e-07), (0.0, -0.0, 1.389, -0.6944), (-0.0, 0.0, -0.0, 1.0)))
ob_cube_013.location = (-0.7, 5.96e-08, 0.3)
ob_cube_013.scale = (0.12, 0.12, 0.4)
ob_cube_013.lineart.crease_threshold = 0.0
ob_cube_014.parent = ob_cube_023
ob_cube_014.matrix_parent_inverse = Matrix(((8.333, -0.0, 0.0, -0.0), (-0.0, 8.333, -0.0, -1.242e-07), (0.0, -0.0, 1.389, -0.6944), (-0.0, 0.0, -0.0, 1.0)))
ob_cube_014.location = (0.6, 0.2, 0.1)
ob_cube_014.scale = (0.12, 0.12, 0.4)
ob_cube_014.lineart.crease_threshold = 0.0
ob_cube_015.parent = ob_cube_023
ob_cube_015.matrix_parent_inverse = Matrix(((8.333, -0.0, 0.0, -0.0), (-0.0, 8.333, -0.0, -1.242e-07), (0.0, -0.0, 1.389, -0.6944), (-0.0, 0.0, -0.0, 1.0)))
ob_cube_015.location = (0.7, -0.3, 0.4)
ob_cube_015.scale = (0.12, 0.12, 0.4)
ob_cube_015.lineart.crease_threshold = 0.0
ob_cube_016.parent = ob_cube_023
ob_cube_016.matrix_parent_inverse = Matrix(((8.333, -0.0, 0.0, -0.0), (-0.0, 8.333, -0.0, -1.242e-07), (0.0, -0.0, 1.389, -0.6944), (-0.0, 0.0, -0.0, 1.0)))
ob_cube_016.location = (0.1, -0.9, 1.2)
ob_cube_016.scale = (0.12, 0.12, 0.16)
ob_cube_016.lineart.crease_threshold = 0.0
ob_cube_017.parent = ob_cube_023
ob_cube_017.matrix_parent_inverse = Matrix(((8.333, -0.0, 0.0, -0.0), (-0.0, 8.333, -0.0, -1.242e-07), (0.0, -0.0, 1.389, -0.6944), (-0.0, 0.0, -0.0, 1.0)))
ob_cube_017.location = (-0.8, -0.9, 1.0)
ob_cube_017.scale = (0.12, 0.12, 0.16)
ob_cube_017.lineart.crease_threshold = 0.0
ob_cube_018.parent = ob_cube_023
ob_cube_018.matrix_parent_inverse = Matrix(((8.333, -0.0, 0.0, -0.0), (-0.0, 8.333, -0.0, -1.242e-07), (0.0, -0.0, 1.389, -0.6944), (-0.0, 0.0, -0.0, 1.0)))
ob_cube_018.location = (-0.9, 0.9, 0.8)
ob_cube_018.scale = (0.12, 0.12, 0.16)
ob_cube_018.lineart.crease_threshold = 0.0
ob_cube_019.parent = ob_cube_023
ob_cube_019.matrix_parent_inverse = Matrix(((8.333, -0.0, 0.0, -0.0), (-0.0, 8.333, -0.0, -1.242e-07), (0.0, -0.0, 1.389, -0.6944), (-0.0, 0.0, -0.0, 1.0)))
ob_cube_019.location = (-0.1, 0.5, 1.3)
ob_cube_019.scale = (0.12, 0.12, 0.16)
ob_cube_019.lineart.crease_threshold = 0.0
ob_cube_020.parent = ob_cube_023
ob_cube_020.matrix_parent_inverse = Matrix(((8.333, -0.0, 0.0, -0.0), (-0.0, 8.333, -0.0, -1.242e-07), (0.0, -0.0, 1.389, -0.6944), (-0.0, 0.0, -0.0, 1.0)))
ob_cube_020.location = (0.8, -0.8, 0.3)
ob_cube_020.scale = (0.12, 0.12, 0.4)
ob_cube_020.lineart.crease_threshold = 0.0
ob_cube_021.parent = ob_cube_023
ob_cube_021.matrix_parent_inverse = Matrix(((8.333, -0.0, 0.0, -0.0), (-0.0, 8.333, -0.0, -1.242e-07), (0.0, -0.0, 1.389, -0.6944), (-0.0, 0.0, -0.0, 1.0)))
ob_cube_021.location = (0.9, 0.9, 0.9)
ob_cube_021.scale = (0.12, 0.12, 0.32)
ob_cube_021.lineart.crease_threshold = 0.0
ob_cube_022.parent = ob_cube_023
ob_cube_022.matrix_parent_inverse = Matrix(((8.333, -0.0, 0.0, -0.0), (-0.0, 8.333, -0.0, -1.242e-07), (0.0, -0.0, 1.389, -0.6944), (-0.0, 0.0, -0.0, 1.0)))
ob_cube_022.location = (0.9, -0.8, 0.9)
ob_cube_022.scale = (0.12, 0.12, 0.32)
ob_cube_022.lineart.crease_threshold = 0.0
ob_cube_023.location = (0.0, 1.49e-08, 0.5)
ob_cube_023.scale = (0.12, 0.12, 0.72)
ob_cube_023.lineart.crease_threshold = 0.0
ob_cube_024.parent = ob_cube_023
ob_cube_024.matrix_parent_inverse = Matrix(((8.333, -0.0, 0.0, -0.0), (-0.0, 8.333, -0.0, -1.242e-07), (0.0, -0.0, 1.389, -0.6944), (-0.0, 0.0, -0.0, 1.0)))
ob_cube_024.location = (-0.1, 9.686e-08, 1.4)
ob_cube_024.scale = (0.12, 0.12, 0.32)
ob_cube_024.lineart.crease_threshold = 0.0
ob_cube_025.parent = ob_cube_023
ob_cube_025.matrix_parent_inverse = Matrix(((8.333, -0.0, 0.0, -0.0), (-0.0, 8.333, -0.0, -1.242e-07), (0.0, -0.0, 1.389, -0.6944), (-0.0, 0.0, -0.0, 1.0)))
ob_cube_025.location = (0.1, 0.9, 0.8)
ob_cube_025.scale = (0.12, 0.12, 0.16)
ob_cube_025.lineart.crease_threshold = 0.0
ob_cube_026.parent = ob_cube_023
ob_cube_026.matrix_parent_inverse = Matrix(((8.333, -0.0, 0.0, -0.0), (-0.0, 8.333, -0.0, -1.242e-07), (0.0, -0.0, 1.389, -0.6944), (-0.0, 0.0, -0.0, 1.0)))
ob_cube_026.location = (-0.4, -0.8, -1.49e-08)
ob_cube_026.scale = (0.12, 0.12, 0.4)
ob_cube_026.lineart.crease_threshold = 0.0

# ---- collection membership
col_grass.objects.link(ob_cube_001)
col_grass.objects.link(ob_cube_002)
col_grass.objects.link(ob_cube_003)
col_grass.objects.link(ob_cube_004)
col_grass.objects.link(ob_cube_005)
col_grass.objects.link(ob_cube_006)
col_grass.objects.link(ob_cube_007)
col_grass.objects.link(ob_cube_008)
col_grass.objects.link(ob_cube_009)
col_grass.objects.link(ob_cube_010)
col_grass.objects.link(ob_cube_011)
col_grass.objects.link(ob_cube_012)
col_grass.objects.link(ob_cube_013)
col_grass.objects.link(ob_cube_014)
col_grass.objects.link(ob_cube_015)
col_grass.objects.link(ob_cube_016)
col_grass.objects.link(ob_cube_017)
col_grass.objects.link(ob_cube_018)
col_grass.objects.link(ob_cube_019)
col_grass.objects.link(ob_cube_020)
col_grass.objects.link(ob_cube_021)
col_grass.objects.link(ob_cube_022)
col_grass.objects.link(ob_cube_023)
col_grass.objects.link(ob_cube_024)
col_grass.objects.link(ob_cube_025)
col_grass.objects.link(ob_cube_026)

# ---- scene / render settings (as saved in the file)
scene.frame_start = 1; scene.frame_end = 250; scene.frame_set(1)
scene.render.engine = 'BLENDER_EEVEE_NEXT'
scene.cycles.use_denoising = False
scene.cycles.samples = 128
scene.cycles.sampling_pattern = 'TABULATED_SOBOL'
scene.cycles.use_adaptive_sampling = False
scene.cycles.use_light_tree = False
scene.view_settings.view_transform = 'Filmic'
bpy.context.view_layer.update()

# ---- added for rendering (the .blend has no active camera and no usable light): camera, sun
cam_auto = bpy.data.cameras.new('AutoCamera')
cam_auto.lens = 50.0
cam_auto.sensor_width = 36.0
cam_auto.clip_end = 1000.0
ob_auto_camera = bpy.data.objects.new('AutoCamera', cam_auto)
scene.collection.objects.link(ob_auto_camera)
ob_auto_camera.location = (3.31246, -3.97495, 3.30997)
ob_auto_camera.rotation_euler = (1.09748, -7.21219e-08, 0.694738)
scene.camera = ob_auto_camera
light_auto_sun = bpy.data.lights.new('AutoSun', 'SUN')
light_auto_sun.energy = 3.0
light_auto_sun.angle = 0.0523599
ob_auto_sun = bpy.data.objects.new('AutoSun', light_auto_sun)
scene.collection.objects.link(ob_auto_sun)
ob_auto_sun.rotation_euler = (0.872665, 0.174533, 0.523599)
bpy.context.view_layer.update()
